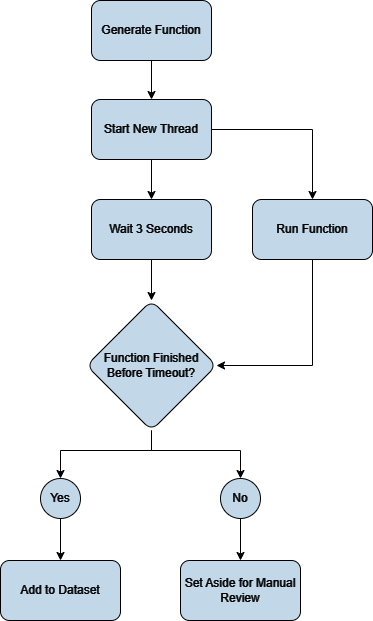

The diagram above was exported from draw.io. Its source (the exported page's mxGraphModel, read from the mxfile embedded in the PNG):
<mxGraphModel dx="1781" dy="550" grid="1" gridSize="10" guides="1" tooltips="1" connect="1" arrows="1" fold="1" page="1" pageScale="1" pageWidth="827" pageHeight="1169" background="#000000" math="0" shadow="0">
  <root>
    <mxCell id="WIyWlLk6GJQsqaUBKTNV-0" />
    <mxCell id="WIyWlLk6GJQsqaUBKTNV-1" parent="WIyWlLk6GJQsqaUBKTNV-0" />
    <mxCell id="KMGnk27S98bt7682xjZW-10" value="" style="edgeStyle=orthogonalEdgeStyle;rounded=0;orthogonalLoop=1;jettySize=auto;html=1;strokeColor=#ffffff;" parent="WIyWlLk6GJQsqaUBKTNV-1" source="KMGnk27S98bt7682xjZW-8" target="KMGnk27S98bt7682xjZW-9" edge="1">
      <mxGeometry relative="1" as="geometry" />
    </mxCell>
    <mxCell id="KMGnk27S98bt7682xjZW-8" value="Generate Function" style="rounded=1;whiteSpace=wrap;html=1;strokeColor=#FFFFFF;fontColor=#FFFFFF;fillColor=#182E3E;" parent="WIyWlLk6GJQsqaUBKTNV-1" vertex="1">
      <mxGeometry x="40" y="40" width="120" height="60" as="geometry" />
    </mxCell>
    <mxCell id="KMGnk27S98bt7682xjZW-12" value="" style="edgeStyle=orthogonalEdgeStyle;shape=connector;rounded=0;orthogonalLoop=1;jettySize=auto;html=1;labelBackgroundColor=default;strokeColor=#ffffff;align=center;verticalAlign=middle;fontFamily=Helvetica;fontSize=11;fontColor=default;endArrow=classic;" parent="WIyWlLk6GJQsqaUBKTNV-1" source="KMGnk27S98bt7682xjZW-9" target="KMGnk27S98bt7682xjZW-11" edge="1">
      <mxGeometry relative="1" as="geometry" />
    </mxCell>
    <mxCell id="KMGnk27S98bt7682xjZW-14" value="" style="edgeStyle=orthogonalEdgeStyle;shape=connector;rounded=0;orthogonalLoop=1;jettySize=auto;html=1;labelBackgroundColor=default;strokeColor=#ffffff;align=center;verticalAlign=middle;fontFamily=Helvetica;fontSize=11;fontColor=default;endArrow=classic;" parent="WIyWlLk6GJQsqaUBKTNV-1" source="KMGnk27S98bt7682xjZW-9" target="KMGnk27S98bt7682xjZW-13" edge="1">
      <mxGeometry relative="1" as="geometry" />
    </mxCell>
    <mxCell id="KMGnk27S98bt7682xjZW-9" value="Start New Thread" style="rounded=1;whiteSpace=wrap;html=1;strokeColor=#FFFFFF;fontColor=#FFFFFF;fillColor=#182E3E;" parent="WIyWlLk6GJQsqaUBKTNV-1" vertex="1">
      <mxGeometry x="40" y="139" width="120" height="60" as="geometry" />
    </mxCell>
    <mxCell id="KMGnk27S98bt7682xjZW-23" style="edgeStyle=orthogonalEdgeStyle;shape=connector;rounded=0;orthogonalLoop=1;jettySize=auto;html=1;entryX=1;entryY=0.5;entryDx=0;entryDy=0;labelBackgroundColor=default;strokeColor=#ffffff;align=center;verticalAlign=middle;fontFamily=Helvetica;fontSize=11;fontColor=default;endArrow=classic;exitX=0.5;exitY=1;exitDx=0;exitDy=0;" parent="WIyWlLk6GJQsqaUBKTNV-1" source="KMGnk27S98bt7682xjZW-11" target="KMGnk27S98bt7682xjZW-18" edge="1">
      <mxGeometry relative="1" as="geometry" />
    </mxCell>
    <mxCell id="KMGnk27S98bt7682xjZW-11" value="Run Function" style="whiteSpace=wrap;html=1;fillColor=#182E3E;strokeColor=#FFFFFF;fontColor=#FFFFFF;rounded=1;" parent="WIyWlLk6GJQsqaUBKTNV-1" vertex="1">
      <mxGeometry x="201" y="239" width="120" height="60" as="geometry" />
    </mxCell>
    <mxCell id="KMGnk27S98bt7682xjZW-19" value="" style="edgeStyle=orthogonalEdgeStyle;shape=connector;rounded=0;orthogonalLoop=1;jettySize=auto;html=1;labelBackgroundColor=default;strokeColor=#ffffff;align=center;verticalAlign=middle;fontFamily=Helvetica;fontSize=11;fontColor=default;endArrow=classic;" parent="WIyWlLk6GJQsqaUBKTNV-1" source="KMGnk27S98bt7682xjZW-13" target="KMGnk27S98bt7682xjZW-18" edge="1">
      <mxGeometry relative="1" as="geometry" />
    </mxCell>
    <mxCell id="KMGnk27S98bt7682xjZW-13" value="Wait 3 Seconds" style="whiteSpace=wrap;html=1;fillColor=#182E3E;strokeColor=#FFFFFF;fontColor=#FFFFFF;rounded=1;" parent="WIyWlLk6GJQsqaUBKTNV-1" vertex="1">
      <mxGeometry x="40" y="239" width="120" height="60" as="geometry" />
    </mxCell>
    <mxCell id="KMGnk27S98bt7682xjZW-25" value="" style="edgeStyle=orthogonalEdgeStyle;shape=connector;rounded=0;orthogonalLoop=1;jettySize=auto;html=1;labelBackgroundColor=default;strokeColor=#ffffff;align=center;verticalAlign=middle;fontFamily=Helvetica;fontSize=11;fontColor=default;endArrow=classic;" parent="WIyWlLk6GJQsqaUBKTNV-1" source="KMGnk27S98bt7682xjZW-18" target="KMGnk27S98bt7682xjZW-24" edge="1">
      <mxGeometry relative="1" as="geometry">
        <Array as="points">
          <mxPoint x="100" y="490" />
          <mxPoint x="9" y="490" />
        </Array>
      </mxGeometry>
    </mxCell>
    <mxCell id="KMGnk27S98bt7682xjZW-27" style="edgeStyle=orthogonalEdgeStyle;shape=connector;rounded=0;orthogonalLoop=1;jettySize=auto;html=1;entryX=0.5;entryY=0;entryDx=0;entryDy=0;labelBackgroundColor=default;strokeColor=#ffffff;align=center;verticalAlign=middle;fontFamily=Helvetica;fontSize=11;fontColor=default;endArrow=classic;" parent="WIyWlLk6GJQsqaUBKTNV-1" source="KMGnk27S98bt7682xjZW-18" target="KMGnk27S98bt7682xjZW-26" edge="1">
      <mxGeometry relative="1" as="geometry">
        <Array as="points">
          <mxPoint x="100" y="490" />
          <mxPoint x="189" y="490" />
        </Array>
      </mxGeometry>
    </mxCell>
    <mxCell id="KMGnk27S98bt7682xjZW-18" value="Function Finished Before Timeout?" style="rhombus;whiteSpace=wrap;html=1;fillColor=#182E3E;strokeColor=#FFFFFF;fontColor=#FFFFFF;rounded=1;" parent="WIyWlLk6GJQsqaUBKTNV-1" vertex="1">
      <mxGeometry x="35" y="340" width="130" height="130" as="geometry" />
    </mxCell>
    <mxCell id="KMGnk27S98bt7682xjZW-29" value="" style="edgeStyle=orthogonalEdgeStyle;shape=connector;rounded=0;orthogonalLoop=1;jettySize=auto;html=1;labelBackgroundColor=default;strokeColor=#ffffff;align=center;verticalAlign=middle;fontFamily=Helvetica;fontSize=11;fontColor=default;endArrow=classic;" parent="WIyWlLk6GJQsqaUBKTNV-1" source="KMGnk27S98bt7682xjZW-24" target="KMGnk27S98bt7682xjZW-28" edge="1">
      <mxGeometry relative="1" as="geometry" />
    </mxCell>
    <mxCell id="KMGnk27S98bt7682xjZW-24" value="Yes" style="ellipse;whiteSpace=wrap;html=1;fillColor=#182E3E;strokeColor=#FFFFFF;fontColor=#FFFFFF;rounded=1;" parent="WIyWlLk6GJQsqaUBKTNV-1" vertex="1">
      <mxGeometry x="-11" y="518" width="40" height="40" as="geometry" />
    </mxCell>
    <mxCell id="KMGnk27S98bt7682xjZW-31" value="" style="edgeStyle=orthogonalEdgeStyle;shape=connector;rounded=0;orthogonalLoop=1;jettySize=auto;html=1;labelBackgroundColor=default;strokeColor=#ffffff;align=center;verticalAlign=middle;fontFamily=Helvetica;fontSize=11;fontColor=default;endArrow=classic;" parent="WIyWlLk6GJQsqaUBKTNV-1" source="KMGnk27S98bt7682xjZW-26" target="KMGnk27S98bt7682xjZW-30" edge="1">
      <mxGeometry relative="1" as="geometry" />
    </mxCell>
    <mxCell id="KMGnk27S98bt7682xjZW-26" value="No" style="ellipse;whiteSpace=wrap;html=1;fillColor=#182E3E;strokeColor=#FFFFFF;fontColor=#FFFFFF;rounded=1;" parent="WIyWlLk6GJQsqaUBKTNV-1" vertex="1">
      <mxGeometry x="169" y="518" width="40" height="40" as="geometry" />
    </mxCell>
    <mxCell id="KMGnk27S98bt7682xjZW-28" value="Add to Dataset" style="whiteSpace=wrap;html=1;fillColor=#182E3E;strokeColor=#FFFFFF;fontColor=#FFFFFF;rounded=1;" parent="WIyWlLk6GJQsqaUBKTNV-1" vertex="1">
      <mxGeometry x="-51" y="600" width="120" height="60" as="geometry" />
    </mxCell>
    <mxCell id="KMGnk27S98bt7682xjZW-30" value="Set Aside for Manual Review" style="whiteSpace=wrap;html=1;fillColor=#182E3E;strokeColor=#FFFFFF;fontColor=#FFFFFF;rounded=1;" parent="WIyWlLk6GJQsqaUBKTNV-1" vertex="1">
      <mxGeometry x="129" y="600" width="120" height="60" as="geometry" />
    </mxCell>
  </root>
</mxGraphModel>